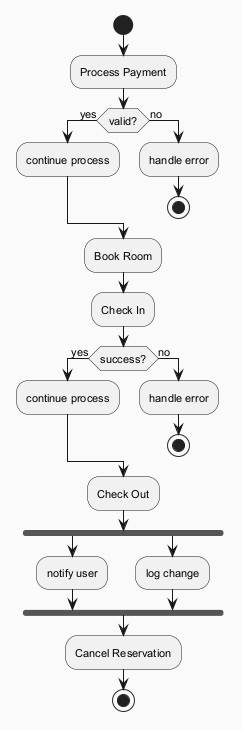

The diagram above was rendered by PlantUML. Its source (embedded in the PNG):
@startuml
skinparam backgroundColor #FAFAFA
skinparam classBackgroundColor #FFF3E0
skinparam classBorderColor #E65100
skinparam defaultFontSize 11
start
:Process Payment;
if (valid?) then (yes)
:continue process;
else (no)
:handle error;
stop
endif
:Book Room;
:Check In;
if (success?) then (yes)
:continue process;
else (no)
:handle error;
stop
endif
:Check Out;
fork
:notify user;
fork again
:log change;
end fork
:Cancel Reservation;
stop
@enduml